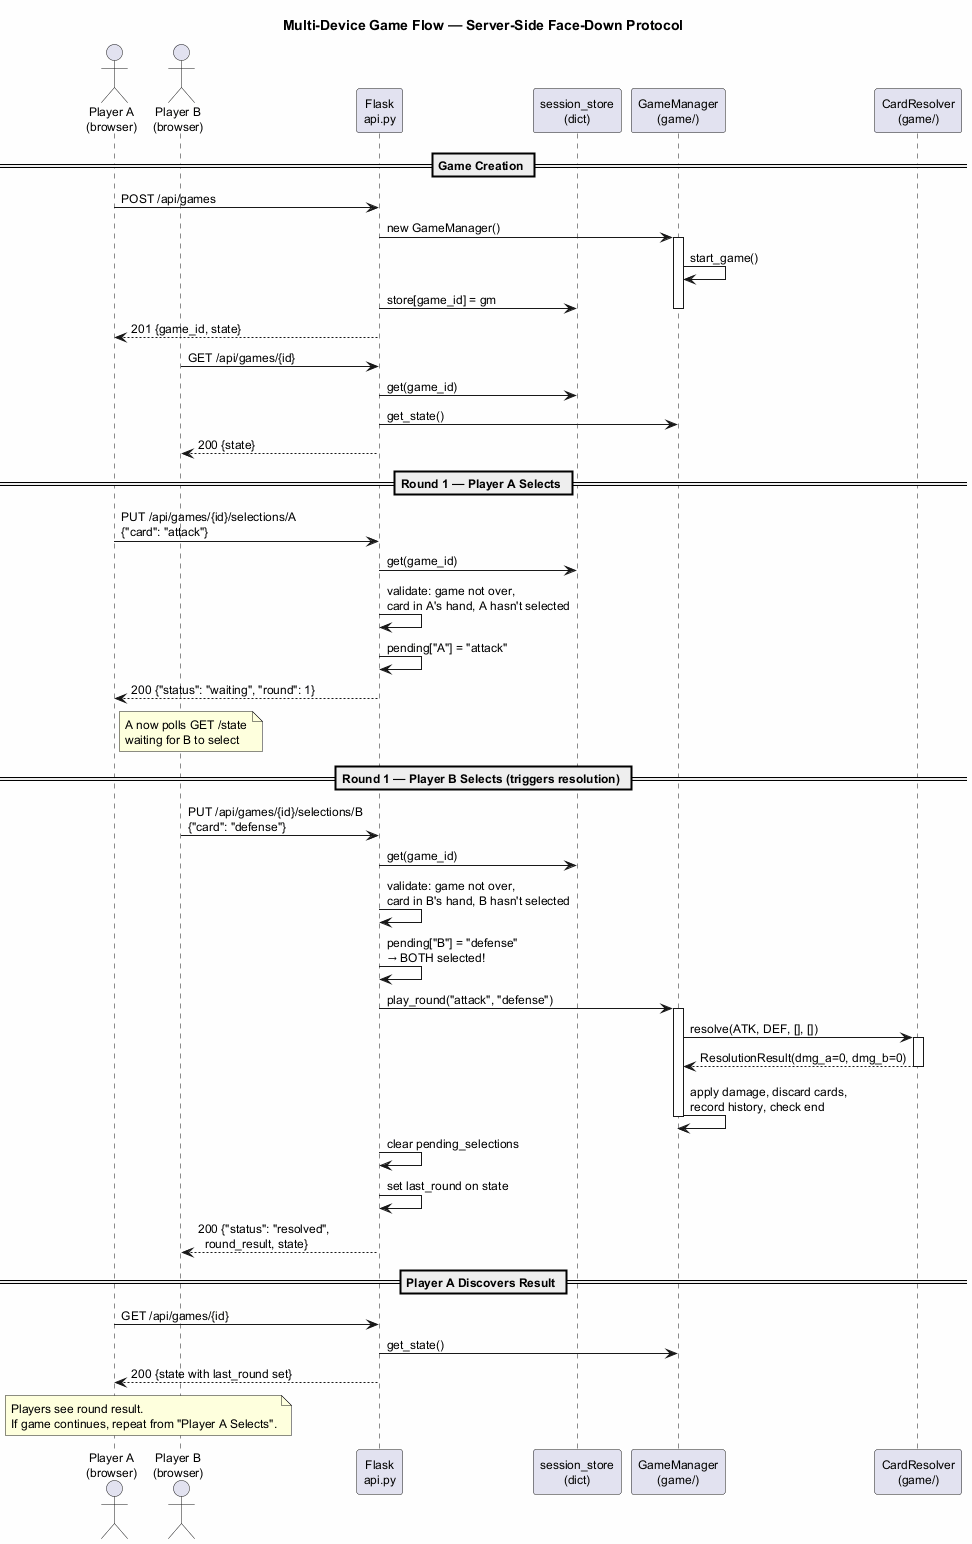

The diagram above was rendered by PlantUML. Its source (embedded in the PNG):
@startuml
skinparam backgroundColor #FEFEFE
skinparam defaultFontSize 12

title Multi-Device Game Flow — Server-Side Face-Down Protocol

actor "Player A\n(browser)" as A
actor "Player B\n(browser)" as B
participant "Flask\napi.py" as API
participant "session_store\n(dict)" as STORE
participant "GameManager\n(game/)" as GM
participant "CardResolver\n(game/)" as CR

== Game Creation ==

A -> API : POST /api/games
API -> GM : new GameManager()
activate GM
GM -> GM : start_game()
API -> STORE : store[game_id] = gm
deactivate GM
API --> A : 201 {game_id, state}

B -> API : GET /api/games/{id}
API -> STORE : get(game_id)
API -> GM : get_state()
API --> B : 200 {state}

== Round 1 — Player A Selects ==

A -> API : PUT /api/games/{id}/selections/A\n{"card": "attack"}
API -> STORE : get(game_id)
API -> API : validate: game not over,\ncard in A's hand, A hasn't selected
API -> API : pending["A"] = "attack"
API --> A : 200 {"status": "waiting", "round": 1}

note right of A
  A now polls GET /state
  waiting for B to select
end note

== Round 1 — Player B Selects (triggers resolution) ==

B -> API : PUT /api/games/{id}/selections/B\n{"card": "defense"}
API -> STORE : get(game_id)
API -> API : validate: game not over,\ncard in B's hand, B hasn't selected
API -> API : pending["B"] = "defense"\n→ BOTH selected!

API -> GM : play_round("attack", "defense")
activate GM
GM -> CR : resolve(ATK, DEF, [], [])
activate CR
CR --> GM : ResolutionResult(dmg_a=0, dmg_b=0)
deactivate CR
GM -> GM : apply damage, discard cards,\nrecord history, check end
deactivate GM

API -> API : clear pending_selections
API -> API : set last_round on state
API --> B : 200 {"status": "resolved",\n  round_result, state}

== Player A Discovers Result ==

A -> API : GET /api/games/{id}
API -> GM : get_state()
API --> A : 200 {state with last_round set}

note over A, B
  Players see round result.
  If game continues, repeat from "Player A Selects".
end note

@enduml